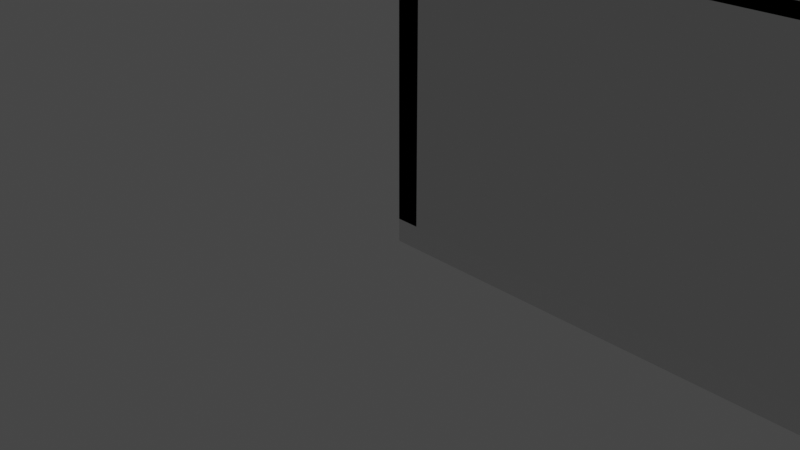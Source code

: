 # Source: Room3.blend  (saved by Blender 2.91.10; exported with 4.5.12 LTS)
import bpy
from mathutils import Matrix  # noqa: F401  (used for matrix-valued properties, if any)

bpy.ops.wm.read_factory_settings(use_empty=True)
scene = bpy.context.scene
scene.name = 'Scene'

# ---- collections
col_collection = bpy.data.collections.new('Collection'); scene.collection.children.link(col_collection)

# ---- materials (node trees are filled in below, after node groups)
mat_material = bpy.data.materials.new('Material')
mat_material.alpha_threshold = 0.0
mat_material.use_transparent_shadow = False
mat_material.line_color = (0.0, 0.0, 0.0, 1.0)
mat_material_001 = bpy.data.materials.new('Material.001')
mat_material_001.alpha_threshold = 0.0
mat_material_001.use_transparent_shadow = False
mat_material_001.line_color = (0.0, 0.0, 0.0, 1.0)

# ---- material node trees
mat_material.use_nodes = True; mat_material.node_tree.nodes.clear()
_N = mat_material.node_tree.nodes; _L = mat_material.node_tree.links
n0 = _N.new('ShaderNodeOutputMaterial'); n0.name = 'Material Output'; n0.location = (300, 300)
n1 = _N.new('ShaderNodeBsdfPrincipled'); n1.name = 'Principled BSDF'; n1.location = (10, 300)
n1.distribution = 'GGX'
n1.subsurface_method = 'BURLEY'
n1.inputs[2].default_value = 0.4
n1.inputs[3].default_value = 1.45
n1.inputs[27].default_value = (0.0, 0.0, 0.0, 1.0)
n1.inputs[28].default_value = 1.0
_L.new(n1.outputs[0], n0.inputs[0])
n0.is_active_output = True
mat_material_001.use_nodes = True; mat_material_001.node_tree.nodes.clear()
_N = mat_material_001.node_tree.nodes; _L = mat_material_001.node_tree.links
n0 = _N.new('ShaderNodeOutputMaterial'); n0.name = 'Material Output'; n0.location = (300, 300)
n1 = _N.new('ShaderNodeBsdfPrincipled'); n1.name = 'Principled BSDF'; n1.location = (10, 300)
n1.distribution = 'GGX'
n1.subsurface_method = 'BURLEY'
n1.inputs[2].default_value = 0.4
n1.inputs[3].default_value = 1.45
n1.inputs[27].default_value = (0.0, 0.0, 0.0, 1.0)
n1.inputs[28].default_value = 1.0
_L.new(n1.outputs[0], n0.inputs[0])
n0.is_active_output = True

# ---- world
world_world = bpy.data.worlds.new('World'); scene.world = world_world
world_world.use_nodes = True; world_world.node_tree.nodes.clear()
_N = world_world.node_tree.nodes; _L = world_world.node_tree.links
n0 = _N.new('ShaderNodeOutputWorld'); n0.name = 'World Output'; n0.location = (300, 300)
n1 = _N.new('ShaderNodeBackground'); n1.name = 'Background'; n1.location = (10, 300)
n1.inputs[0].default_value = (0.05088, 0.05088, 0.05088, 1.0)
_L.new(n1.outputs[0], n0.inputs[0])
n0.is_active_output = True
world_world.color = (0.05088, 0.05088, 0.05088)
world_world.use_sun_shadow = False
world_world.sun_shadow_jitter_overblur = 0.0

# ---- cameras
cam_camera = bpy.data.cameras.new('Camera')
cam_camera.clip_end = 100.0
cam_camera.ortho_scale = 7.314

# ---- lights
light_light = bpy.data.lights.new('Light', 'POINT')
light_light.transmission_factor = 0.0
light_light.energy = 1000.0
light_light.shadow_soft_size = 0.1
light_light.shadow_maximum_resolution = 0.006
light_light.use_absolute_resolution = True

# ---- meshes
me_cube = bpy.data.meshes.new('Cube')
me_cube.from_pydata([(1.0, 1.0, 1.0), (1.0, 1.0, -1.0), (1.0, -1.0, 1.0), (1.0, -1.0, -1.0), (-1.0, 1.0, 1.0), (-1.0, 1.0, -1.0), (-1.0, -1.0, 1.0), (-1.0, -1.0, -1.0)], [], [(0, 4, 6, 2), (3, 2, 6, 7), (7, 6, 4, 5), (5, 1, 3, 7), (1, 0, 2, 3), (5, 4, 0, 1)])
_uv = me_cube.uv_layers.new(name='UVMap')
_uv.uv.foreach_set('vector', [0.625, 0.5, 0.875, 0.5, 0.875, 0.75, 0.625, 0.75, 0.375, 0.75, 0.625, 0.75, 0.625, 1.0, 0.375, 1.0, 0.375, 0.0, 0.625, 0.0, 0.625, 0.25, 0.375, 0.25, 0.125, 0.5, 0.375, 0.5, 0.375, 0.75, 0.125, 0.75, 0.375, 0.5, 0.625, 0.5, 0.625, 0.75, 0.375, 0.75, 0.375, 0.25, 0.625, 0.25, 0.625, 0.5, 0.375, 0.5])
me_cube.materials.append(mat_material)
me_cube.use_remesh_preserve_volume = False
me_cube.use_remesh_preserve_attributes = False
me_cube.use_mirror_vertex_groups = False
me_cube.update()
me_cube_001 = bpy.data.meshes.new('Cube.001')
me_cube_001.from_pydata([(-1.0, -1.0, -1.0), (-1.0, -1.0, 1.0), (-1.0, 1.0, -1.0), (-1.0, 1.0, 1.0), (1.0, -1.0, -1.0), (1.0, -1.0, 1.0), (1.0, 1.0, -1.0), (1.0, 1.0, 1.0)], [], [(0, 1, 3, 2), (2, 3, 7, 6), (6, 7, 5, 4), (4, 5, 1, 0), (2, 6, 4, 0), (7, 3, 1, 5)])
_uv = me_cube_001.uv_layers.new(name='UVMap')
_uv.uv.foreach_set('vector', [0.375, 0.0, 0.625, 0.0, 0.625, 0.25, 0.375, 0.25, 0.375, 0.25, 0.625, 0.25, 0.625, 0.5, 0.375, 0.5, 0.375, 0.5, 0.625, 0.5, 0.625, 0.75, 0.375, 0.75, 0.375, 0.75, 0.625, 0.75, 0.625, 1.0, 0.375, 1.0, 0.125, 0.5, 0.375, 0.5, 0.375, 0.75, 0.125, 0.75, 0.625, 0.5, 0.875, 0.5, 0.875, 0.75, 0.625, 0.75])
me_cube_001.use_remesh_fix_poles = True
me_cube_001.use_remesh_preserve_attributes = False
me_cube_001.use_mirror_vertex_groups = False
me_cube_001.update()
me_cube_002 = bpy.data.meshes.new('Cube.002')
me_cube_002.from_pydata([(-1.0, -1.0, -1.0), (-1.0, -1.0, 1.0), (-1.0, 1.0, -1.0), (-1.0, 1.0, 1.0), (1.0, -1.0, -1.0), (1.0, -1.0, 1.0), (1.0, 1.0, -1.0), (1.0, 1.0, 1.0)], [], [(0, 1, 3, 2), (2, 3, 7, 6), (6, 7, 5, 4), (4, 5, 1, 0), (2, 6, 4, 0), (7, 3, 1, 5)])
_uv = me_cube_002.uv_layers.new(name='UVMap')
_uv.uv.foreach_set('vector', [0.375, 0.0, 0.625, 0.0, 0.625, 0.25, 0.375, 0.25, 0.375, 0.25, 0.625, 0.25, 0.625, 0.5, 0.375, 0.5, 0.375, 0.5, 0.625, 0.5, 0.625, 0.75, 0.375, 0.75, 0.375, 0.75, 0.625, 0.75, 0.625, 1.0, 0.375, 1.0, 0.125, 0.5, 0.375, 0.5, 0.375, 0.75, 0.125, 0.75, 0.625, 0.5, 0.875, 0.5, 0.875, 0.75, 0.625, 0.75])
me_cube_002.use_remesh_fix_poles = True
me_cube_002.use_remesh_preserve_attributes = False
me_cube_002.use_mirror_vertex_groups = False
me_cube_002.update()
me_cube_003 = bpy.data.meshes.new('Cube.003')
me_cube_003.from_pydata([(-1.0, -1.0, -1.0), (-1.0, -1.0, 1.0), (-1.0, 1.0, -1.0), (-1.0, 1.0, 1.0), (1.0, -1.0, -1.0), (1.0, -1.0, 1.0), (1.0, 1.0, -1.0), (1.0, 1.0, 1.0)], [], [(0, 1, 3, 2), (2, 3, 7, 6), (6, 7, 5, 4), (4, 5, 1, 0), (2, 6, 4, 0), (7, 3, 1, 5)])
_uv = me_cube_003.uv_layers.new(name='UVMap')
_uv.uv.foreach_set('vector', [0.375, 0.0, 0.625, 0.0, 0.625, 0.25, 0.375, 0.25, 0.375, 0.25, 0.625, 0.25, 0.625, 0.5, 0.375, 0.5, 0.375, 0.5, 0.625, 0.5, 0.625, 0.75, 0.375, 0.75, 0.375, 0.75, 0.625, 0.75, 0.625, 1.0, 0.375, 1.0, 0.125, 0.5, 0.375, 0.5, 0.375, 0.75, 0.125, 0.75, 0.625, 0.5, 0.875, 0.5, 0.875, 0.75, 0.625, 0.75])
me_cube_003.use_remesh_fix_poles = True
me_cube_003.use_remesh_preserve_attributes = False
me_cube_003.use_mirror_vertex_groups = False
me_cube_003.update()
me_cube_004 = bpy.data.meshes.new('Cube.004')
me_cube_004.from_pydata([(-1.0, -1.0, -1.0), (-1.0, -1.0, 1.0), (-1.0, 1.0, -1.0), (-1.0, 1.0, 1.0), (1.0, -1.0, -1.0), (1.0, -1.0, 1.0), (1.0, 1.0, -1.0), (1.0, 1.0, 1.0)], [], [(0, 1, 3, 2), (2, 3, 7, 6), (6, 7, 5, 4), (4, 5, 1, 0), (2, 6, 4, 0), (7, 3, 1, 5)])
_uv = me_cube_004.uv_layers.new(name='UVMap')
_uv.uv.foreach_set('vector', [0.375, 0.0, 0.625, 0.0, 0.625, 0.25, 0.375, 0.25, 0.375, 0.25, 0.625, 0.25, 0.625, 0.5, 0.375, 0.5, 0.375, 0.5, 0.625, 0.5, 0.625, 0.75, 0.375, 0.75, 0.375, 0.75, 0.625, 0.75, 0.625, 1.0, 0.375, 1.0, 0.125, 0.5, 0.375, 0.5, 0.375, 0.75, 0.125, 0.75, 0.625, 0.5, 0.875, 0.5, 0.875, 0.75, 0.625, 0.75])
me_cube_004.use_remesh_fix_poles = True
me_cube_004.use_remesh_preserve_attributes = False
me_cube_004.use_mirror_vertex_groups = False
me_cube_004.update()
me_cube_005 = bpy.data.meshes.new('Cube.005')
me_cube_005.from_pydata([(-1.0, -1.0, -1.0), (-1.0, -1.0, 1.0), (-1.0, 1.0, -1.0), (-1.0, 1.0, 1.0), (1.0, -1.0, -1.0), (1.0, -1.0, 1.0), (1.0, 1.0, -1.0), (1.0, 1.0, 1.0)], [], [(0, 1, 3, 2), (2, 3, 7, 6), (6, 7, 5, 4), (4, 5, 1, 0), (2, 6, 4, 0), (7, 3, 1, 5)])
_uv = me_cube_005.uv_layers.new(name='UVMap')
_uv.uv.foreach_set('vector', [0.375, 0.0, 0.625, 0.0, 0.625, 0.25, 0.375, 0.25, 0.375, 0.25, 0.625, 0.25, 0.625, 0.5, 0.375, 0.5, 0.375, 0.5, 0.625, 0.5, 0.625, 0.75, 0.375, 0.75, 0.375, 0.75, 0.625, 0.75, 0.625, 1.0, 0.375, 1.0, 0.125, 0.5, 0.375, 0.5, 0.375, 0.75, 0.125, 0.75, 0.625, 0.5, 0.875, 0.5, 0.875, 0.75, 0.625, 0.75])
me_cube_005.use_remesh_fix_poles = True
me_cube_005.use_remesh_preserve_attributes = False
me_cube_005.use_mirror_vertex_groups = False
me_cube_005.update()
me_cube_006 = bpy.data.meshes.new('Cube.006')
me_cube_006.from_pydata([(-1.0, -1.0, -1.0), (-1.0, -1.0, 1.0), (-1.0, 1.0, -1.0), (-1.0, 1.0, 1.0), (1.0, -1.0, -1.0), (1.0, -1.0, 1.0), (1.0, 1.0, -1.0), (1.0, 1.0, 1.0)], [], [(0, 1, 3, 2), (2, 3, 7, 6), (6, 7, 5, 4), (4, 5, 1, 0), (2, 6, 4, 0), (7, 3, 1, 5)])
_uv = me_cube_006.uv_layers.new(name='UVMap')
_uv.uv.foreach_set('vector', [0.375, 0.0, 0.625, 0.0, 0.625, 0.25, 0.375, 0.25, 0.375, 0.25, 0.625, 0.25, 0.625, 0.5, 0.375, 0.5, 0.375, 0.5, 0.625, 0.5, 0.625, 0.75, 0.375, 0.75, 0.375, 0.75, 0.625, 0.75, 0.625, 1.0, 0.375, 1.0, 0.125, 0.5, 0.375, 0.5, 0.375, 0.75, 0.125, 0.75, 0.625, 0.5, 0.875, 0.5, 0.875, 0.75, 0.625, 0.75])
me_cube_006.use_remesh_fix_poles = True
me_cube_006.use_remesh_preserve_attributes = False
me_cube_006.use_mirror_vertex_groups = False
me_cube_006.update()
me_cube_007 = bpy.data.meshes.new('Cube.007')
me_cube_007.from_pydata([(-1.0, -1.0, -1.0), (-1.0, -1.0, 1.0), (-1.0, 1.0, -1.0), (-1.0, 1.0, 1.0), (1.0, -1.0, -1.0), (1.0, -1.0, 1.0), (1.0, 1.0, -1.0), (1.0, 1.0, 1.0)], [], [(0, 1, 3, 2), (2, 3, 7, 6), (6, 7, 5, 4), (4, 5, 1, 0), (2, 6, 4, 0), (7, 3, 1, 5)])
_uv = me_cube_007.uv_layers.new(name='UVMap')
_uv.uv.foreach_set('vector', [0.375, 0.0, 0.625, 0.0, 0.625, 0.25, 0.375, 0.25, 0.375, 0.25, 0.625, 0.25, 0.625, 0.5, 0.375, 0.5, 0.375, 0.5, 0.625, 0.5, 0.625, 0.75, 0.375, 0.75, 0.375, 0.75, 0.625, 0.75, 0.625, 1.0, 0.375, 1.0, 0.125, 0.5, 0.375, 0.5, 0.375, 0.75, 0.125, 0.75, 0.625, 0.5, 0.875, 0.5, 0.875, 0.75, 0.625, 0.75])
me_cube_007.use_remesh_fix_poles = True
me_cube_007.use_remesh_preserve_attributes = False
me_cube_007.use_mirror_vertex_groups = False
me_cube_007.update()
me_cube_008 = bpy.data.meshes.new('Cube.008')
me_cube_008.from_pydata([(-1.0, -1.0, -1.0), (-1.0, -1.0, 1.0), (-1.0, 1.0, -1.0), (-1.0, 1.0, 1.0), (1.0, -1.0, -1.0), (1.0, -1.0, 1.0), (1.0, 1.0, -1.0), (1.0, 1.0, 1.0)], [], [(0, 1, 3, 2), (2, 3, 7, 6), (6, 7, 5, 4), (4, 5, 1, 0), (2, 6, 4, 0), (7, 3, 1, 5)])
_uv = me_cube_008.uv_layers.new(name='UVMap')
_uv.uv.foreach_set('vector', [0.375, 0.0, 0.625, 0.0, 0.625, 0.25, 0.375, 0.25, 0.375, 0.25, 0.625, 0.25, 0.625, 0.5, 0.375, 0.5, 0.375, 0.5, 0.625, 0.5, 0.625, 0.75, 0.375, 0.75, 0.375, 0.75, 0.625, 0.75, 0.625, 1.0, 0.375, 1.0, 0.125, 0.5, 0.375, 0.5, 0.375, 0.75, 0.125, 0.75, 0.625, 0.5, 0.875, 0.5, 0.875, 0.75, 0.625, 0.75])
me_cube_008.use_remesh_fix_poles = True
me_cube_008.use_remesh_preserve_attributes = False
me_cube_008.use_mirror_vertex_groups = False
me_cube_008.update()
me_cube_009 = bpy.data.meshes.new('Cube.009')
me_cube_009.from_pydata([(1.0, 1.0, 1.0), (1.0, 1.0, -1.0), (1.0, -1.0, 1.0), (1.0, -1.0, -1.0), (-1.0, 1.0, 1.0), (-1.0, 1.0, -1.0), (-1.0, -1.0, 1.0), (-1.0, -1.0, -1.0)], [], [(0, 4, 6, 2), (3, 2, 6, 7), (7, 6, 4, 5), (5, 1, 3, 7), (1, 0, 2, 3), (5, 4, 0, 1)])
_uv = me_cube_009.uv_layers.new(name='UVMap')
_uv.uv.foreach_set('vector', [0.625, 0.5, 0.875, 0.5, 0.875, 0.75, 0.625, 0.75, 0.375, 0.75, 0.625, 0.75, 0.625, 1.0, 0.375, 1.0, 0.375, 0.0, 0.625, 0.0, 0.625, 0.25, 0.375, 0.25, 0.125, 0.5, 0.375, 0.5, 0.375, 0.75, 0.125, 0.75, 0.375, 0.5, 0.625, 0.5, 0.625, 0.75, 0.375, 0.75, 0.375, 0.25, 0.625, 0.25, 0.625, 0.5, 0.375, 0.5])
me_cube_009.materials.append(mat_material_001)
me_cube_009.use_remesh_preserve_volume = False
me_cube_009.use_remesh_preserve_attributes = False
me_cube_009.use_mirror_vertex_groups = False
me_cube_009.update()

# ---- objects
ob_cube = bpy.data.objects.new('Cube', me_cube)
ob_light = bpy.data.objects.new('Light', light_light)
ob_camera = bpy.data.objects.new('Camera', cam_camera)
ob_cube_001 = bpy.data.objects.new('Cube.001', me_cube_001)
ob_cube_002 = bpy.data.objects.new('Cube.002', me_cube_002)
ob_cube_003 = bpy.data.objects.new('Cube.003', me_cube_003)
ob_cube_004 = bpy.data.objects.new('Cube.004', me_cube_004)
ob_cube_005 = bpy.data.objects.new('Cube.005', me_cube_005)
ob_cube_006 = bpy.data.objects.new('Cube.006', me_cube_006)
ob_cube_007 = bpy.data.objects.new('Cube.007', me_cube_007)
ob_cube_008 = bpy.data.objects.new('Cube.008', me_cube_008)
ob_cube_009 = bpy.data.objects.new('Cube.009', me_cube_009)

# ---- transforms, parenting, visibility, modifiers, constraints
ob_cube.location = (5.0, 30.0, -0.125)
ob_cube.scale = (5.0, 30.0, 0.125)
ob_cube.lock_rotations_4d = False
ob_cube.empty_display_type = 'ARROWS'
ob_cube.lineart.crease_threshold = 0.0
ob_light.location = (4.076, 1.005, 5.904)
ob_light.rotation_euler = (0.6503, 0.05522, 1.866)
ob_light.lock_rotations_4d = False
ob_light.empty_display_type = 'ARROWS'
ob_light.color = (0.0, 0.0, 0.0, 0.0)
ob_light.lineart.crease_threshold = 0.0
ob_camera.location = (7.359, -6.926, 4.958)
ob_camera.rotation_euler = (1.109, 0.0, 0.8149)
ob_camera.lock_rotations_4d = False
ob_camera.empty_display_type = 'ARROWS'
ob_camera.color = (0.0, 0.0, 0.0, 0.0)
ob_camera.display_type = 'WIRE'
ob_camera.lineart.crease_threshold = 0.0
ob_cube_001.location = (9.875, 30.0, 4.0)
ob_cube_001.scale = (0.125, 30.0, 4.0)
ob_cube_001.lineart.crease_threshold = 0.0
ob_cube_002.location = (0.125, 30.0, 4.0)
ob_cube_002.scale = (0.125, 30.0, 4.0)
ob_cube_002.lineart.crease_threshold = 0.0
ob_cube_003.location = (5.0, 2.875, 1.5)
ob_cube_003.scale = (5.0, 0.125, 1.5)
ob_cube_003.lineart.crease_threshold = 0.0
ob_cube_004.location = (5.0, 0.125, 1.5)
ob_cube_004.scale = (5.0, 0.125, 1.5)
ob_cube_004.lineart.crease_threshold = 0.0
ob_cube_005.location = (5.0, 1.5, 3.0)
ob_cube_005.scale = (5.0, 1.5, 0.125)
ob_cube_005.lineart.crease_threshold = 0.0
ob_cube_006.location = (5.0, 59.88, 1.5)
ob_cube_006.scale = (5.0, 0.125, 1.5)
ob_cube_006.lineart.crease_threshold = 0.0
ob_cube_007.location = (5.0, 40.0, 1.5)
ob_cube_007.scale = (5.0, 0.125, 1.5)
ob_cube_007.lineart.crease_threshold = 0.0
ob_cube_008.location = (5.0, 50.0, 2.875)
ob_cube_008.scale = (5.0, 10.0, 0.125)
ob_cube_008.lineart.crease_threshold = 0.0
ob_cube_009.location = (5.0, 30.0, 8.0)
ob_cube_009.scale = (5.0, 30.0, 0.125)
ob_cube_009.lock_rotations_4d = False
ob_cube_009.empty_display_type = 'ARROWS'
ob_cube_009.lineart.crease_threshold = 0.0

# ---- collection membership
col_collection.objects.link(ob_cube)
col_collection.objects.link(ob_light)
col_collection.objects.link(ob_camera)
col_collection.objects.link(ob_cube_001)
col_collection.objects.link(ob_cube_002)
col_collection.objects.link(ob_cube_003)
col_collection.objects.link(ob_cube_004)
col_collection.objects.link(ob_cube_005)
col_collection.objects.link(ob_cube_006)
col_collection.objects.link(ob_cube_007)
col_collection.objects.link(ob_cube_008)
col_collection.objects.link(ob_cube_009)

# ---- scene / render settings (as saved in the file)
scene.camera = ob_camera
scene.frame_start = 1; scene.frame_end = 250; scene.frame_set(1)
scene.render.engine = 'BLENDER_EEVEE_NEXT'
scene.cycles.use_denoising = False
scene.cycles.samples = 128
scene.cycles.sampling_pattern = 'TABULATED_SOBOL'
scene.cycles.use_adaptive_sampling = False
scene.cycles.use_light_tree = False
scene.view_settings.view_transform = 'Filmic'
bpy.context.view_layer.update()
